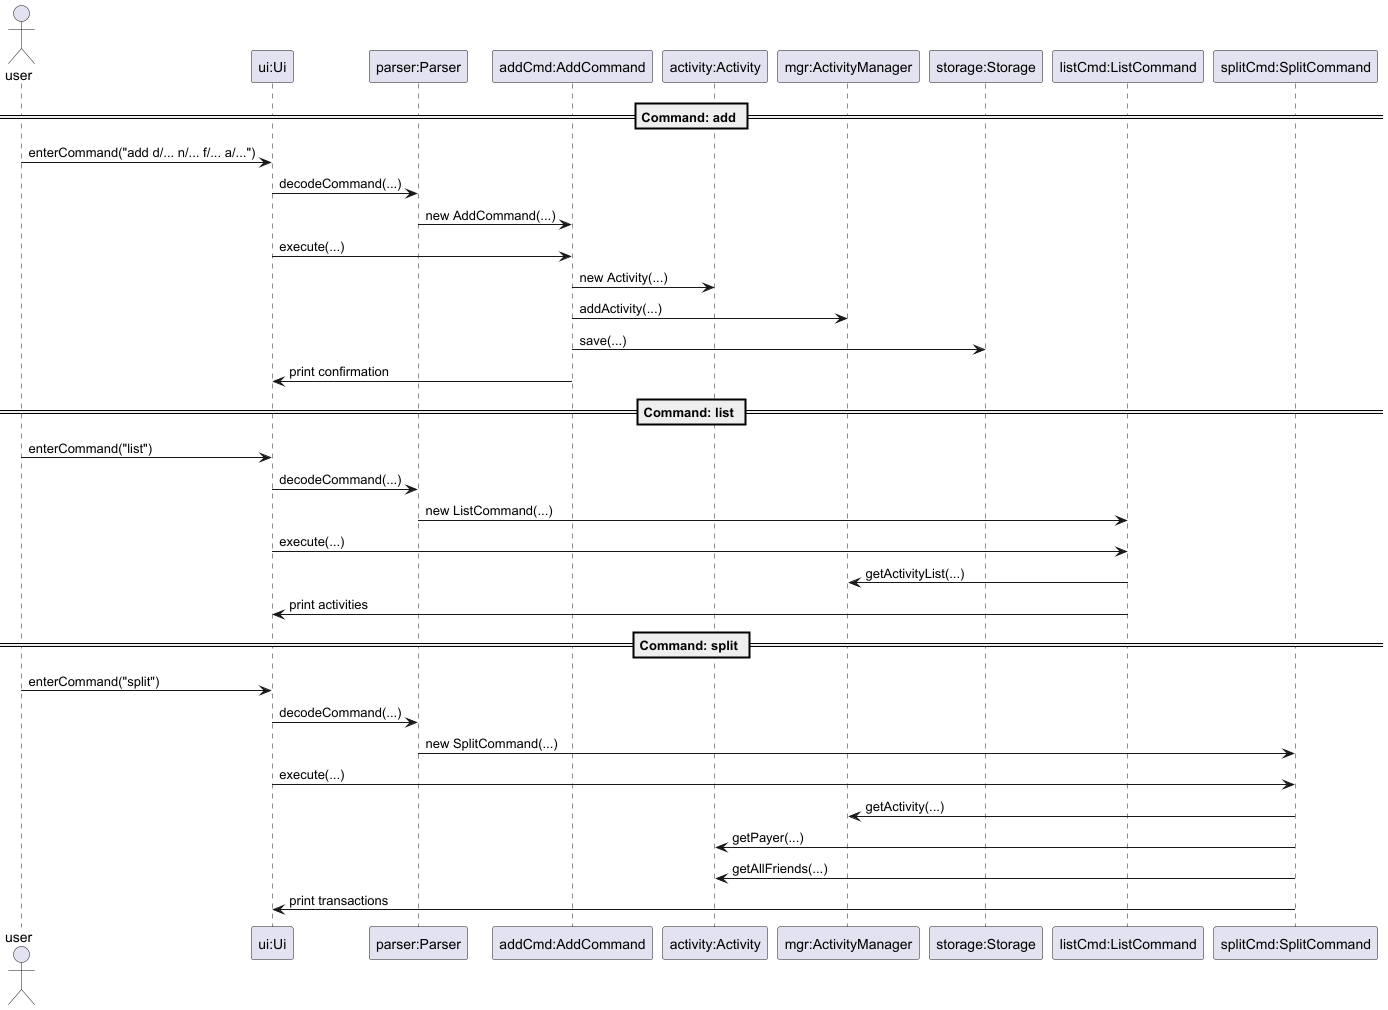

The diagram above was rendered by PlantUML. Its source (embedded in the PNG):
@startuml
actor user

participant "ui:Ui" as ui
participant "parser:Parser" as parser
participant "addCmd:AddCommand" as addCmd
participant "activity:Activity" as activity
participant "mgr:ActivityManager" as mgr
participant "storage:Storage" as storage
participant "listCmd:ListCommand" as listCmd
participant "splitCmd:SplitCommand" as splitCmd

== Command: add ==
user -> ui : enterCommand("add d/... n/... f/... a/...")
ui -> parser : decodeCommand(...)
parser -> addCmd : new AddCommand(...)
ui -> addCmd : execute(...)
addCmd -> activity : new Activity(...)
addCmd -> mgr : addActivity(...)
addCmd -> storage : save(...)
addCmd -> ui : print confirmation

== Command: list ==
user -> ui : enterCommand("list")
ui -> parser : decodeCommand(...)
parser -> listCmd : new ListCommand(...)
ui -> listCmd : execute(...)
listCmd -> mgr : getActivityList(...)
listCmd -> ui : print activities

== Command: split ==
user -> ui : enterCommand("split")
ui -> parser : decodeCommand(...)
parser -> splitCmd : new SplitCommand(...)
ui -> splitCmd : execute(...)
splitCmd -> mgr : getActivity(...)
splitCmd -> activity : getPayer(...)
splitCmd -> activity : getAllFriends(...)
splitCmd -> ui : print transactions
@enduml